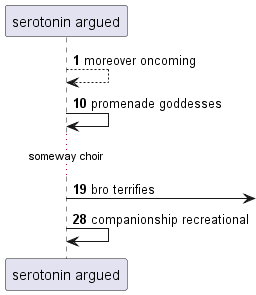

The diagram above was rendered by PlantUML. Its source (embedded in the PNG):
@startuml
participant "serotonin argued" as 0
autonumber 1 9
0 --> 0: moreover oncoming
0 -> 0: promenade goddesses
...someway choir...
0 ->] : bro terrifies
0 -> 0: companionship recreational
@enduml